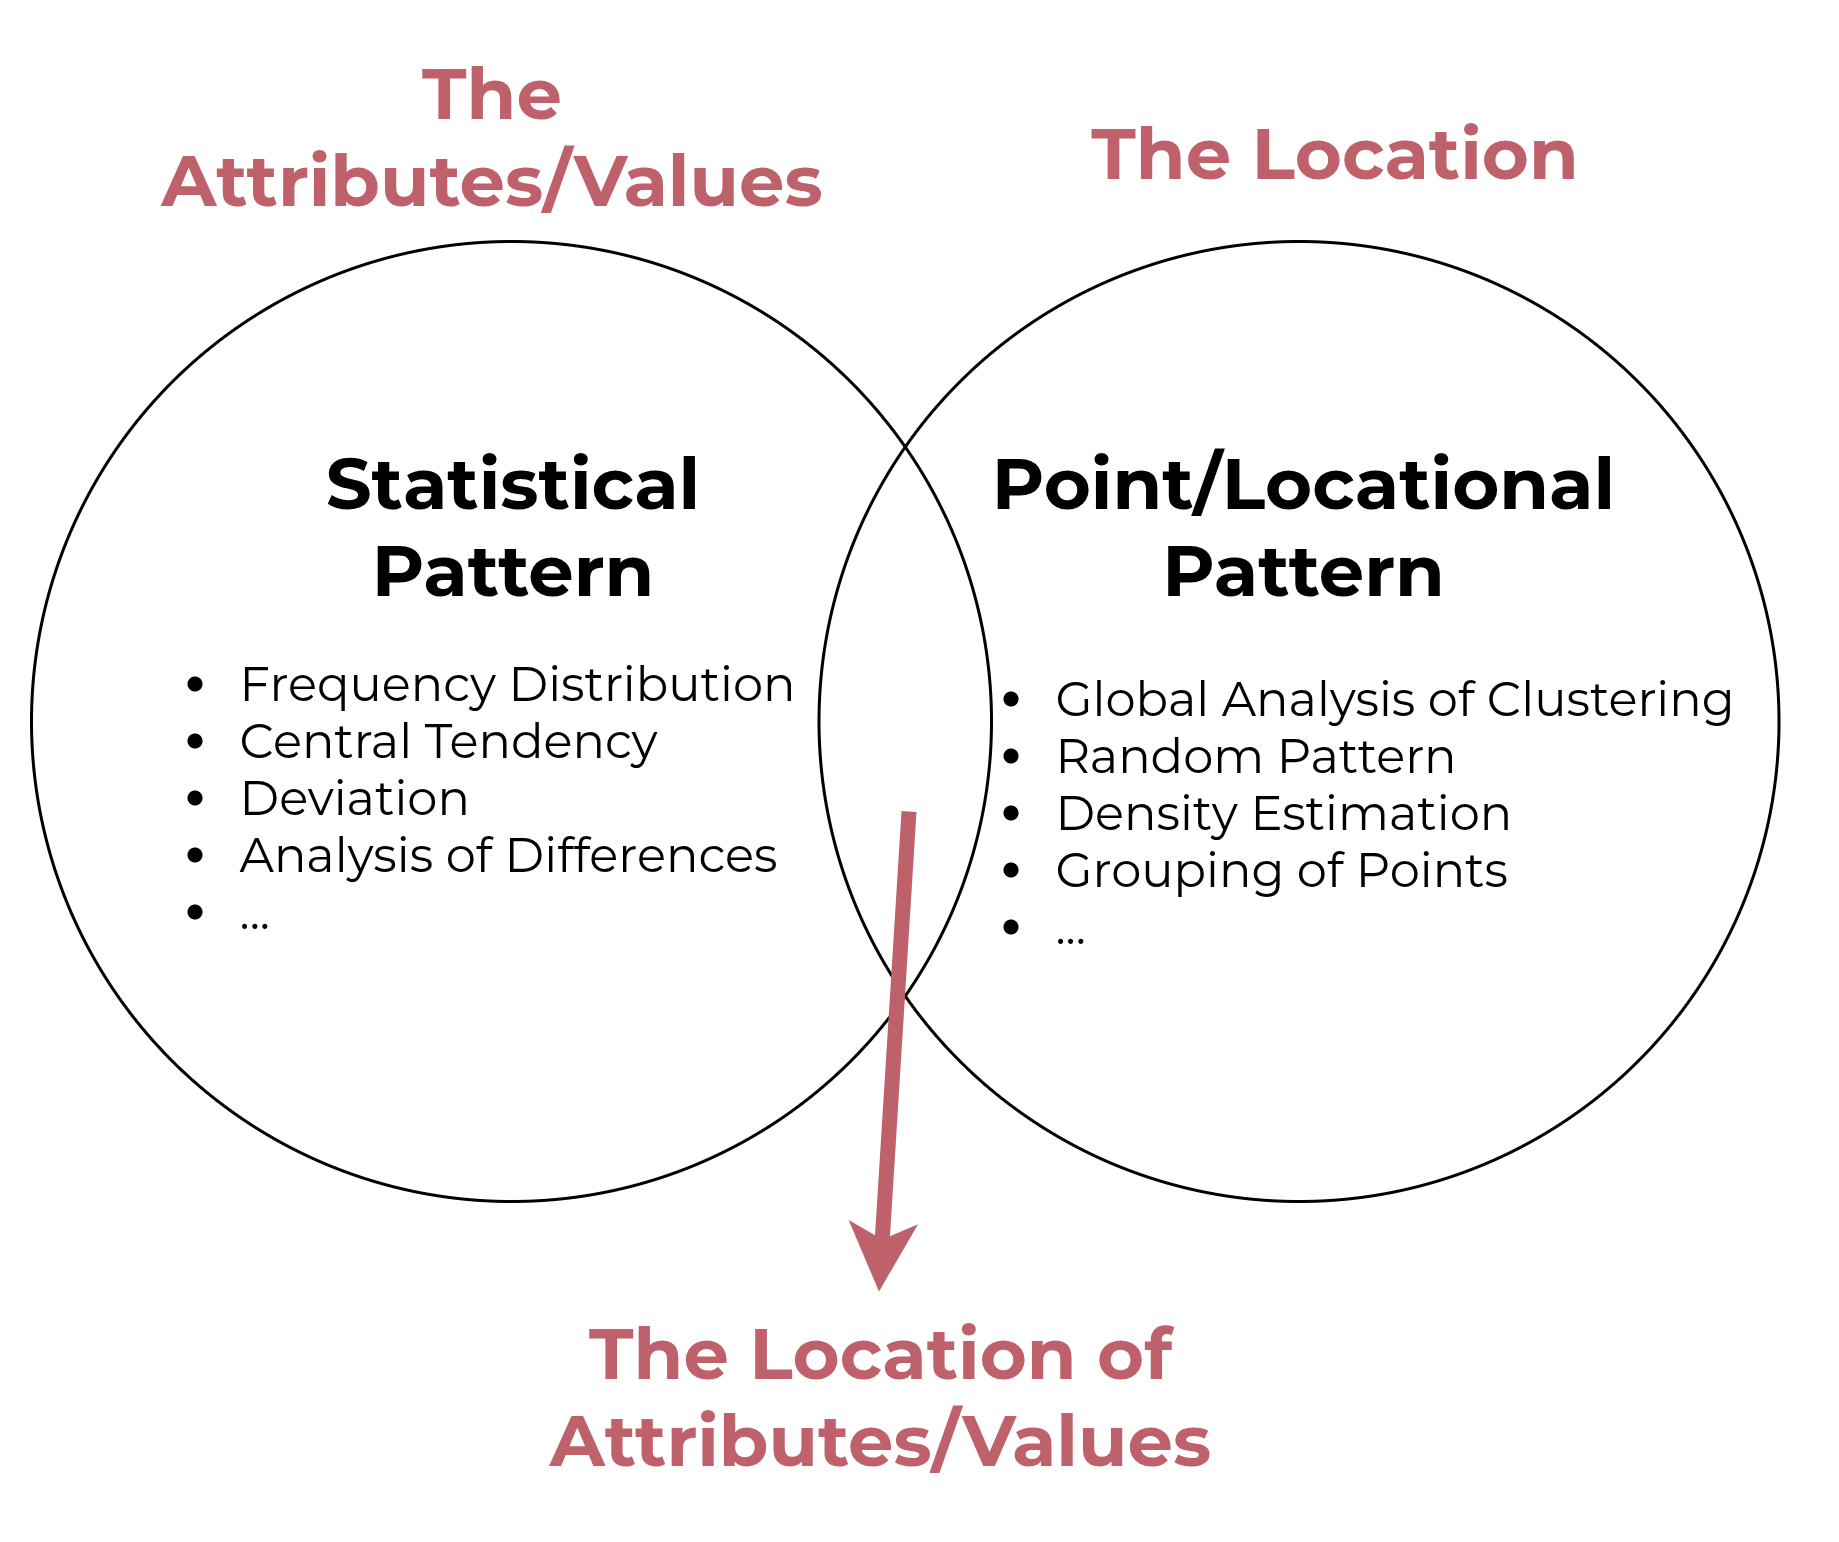

The diagram above was exported from draw.io. Its source (the exported page's mxGraphModel, read from the mxfile embedded in the PNG):
<mxGraphModel dx="1256" dy="817" grid="1" gridSize="10" guides="1" tooltips="1" connect="1" arrows="1" fold="1" page="1" pageScale="1" pageWidth="1169" pageHeight="827" math="0" shadow="0">
  <root>
    <mxCell id="0" />
    <mxCell id="1" parent="0" />
    <mxCell id="2" value="" style="ellipse;whiteSpace=wrap;html=1;aspect=fixed;fillColor=none;" vertex="1" parent="1">
      <mxGeometry x="556.5" y="1180" width="320" height="320" as="geometry" />
    </mxCell>
    <mxCell id="3" value="&lt;h1 style=&quot;text-align: center; margin-top: 0px;&quot;&gt;Point/Locational Pattern&lt;/h1&gt;&lt;p&gt;&lt;/p&gt;" style="text;html=1;whiteSpace=wrap;overflow=hidden;rounded=0;fontFamily=Montserrat;" vertex="1" parent="1">
      <mxGeometry x="601.5" y="1240" width="230" height="70" as="geometry" />
    </mxCell>
    <mxCell id="4" value="&lt;ul style=&quot;font-family: Montserrat; text-align: left;&quot;&gt;&lt;li&gt;Global Analysis of Clustering&lt;/li&gt;&lt;li&gt;Random Pattern&lt;/li&gt;&lt;li&gt;Density Estimation&lt;/li&gt;&lt;li&gt;Grouping of Points&lt;/li&gt;&lt;li&gt;...&amp;nbsp;&lt;/li&gt;&lt;/ul&gt;" style="text;html=1;align=center;verticalAlign=middle;whiteSpace=wrap;rounded=0;fontSize=16;" vertex="1" parent="1">
      <mxGeometry x="571" y="1310" width="315" height="120" as="geometry" />
    </mxCell>
    <mxCell id="5" value="" style="group" vertex="1" connectable="0" parent="1">
      <mxGeometry x="294" y="1180" width="320" height="320" as="geometry" />
    </mxCell>
    <mxCell id="6" value="" style="ellipse;whiteSpace=wrap;html=1;aspect=fixed;fillColor=none;" vertex="1" parent="5">
      <mxGeometry width="320" height="320" as="geometry" />
    </mxCell>
    <mxCell id="7" value="&lt;h1 style=&quot;margin-top: 0px;&quot;&gt;Statistical Pattern&lt;/h1&gt;&lt;p&gt;&lt;/p&gt;" style="text;html=1;whiteSpace=wrap;overflow=hidden;rounded=0;fontFamily=Montserrat;align=center;" vertex="1" parent="5">
      <mxGeometry x="87.5" y="60" width="145" height="70" as="geometry" />
    </mxCell>
    <mxCell id="8" value="&lt;ul style=&quot;font-family: Montserrat; text-align: left;&quot;&gt;&lt;li&gt;Frequency Distribution&lt;/li&gt;&lt;li&gt;Central Tendency&lt;/li&gt;&lt;li&gt;Deviation&lt;/li&gt;&lt;li&gt;Analysis of Differences&lt;/li&gt;&lt;li&gt;...&amp;nbsp;&lt;/li&gt;&lt;/ul&gt;" style="text;html=1;align=center;verticalAlign=middle;whiteSpace=wrap;rounded=0;fontSize=16;" vertex="1" parent="5">
      <mxGeometry x="7" y="110" width="270" height="150" as="geometry" />
    </mxCell>
    <mxCell id="9" value="&lt;h1 style=&quot;margin-top: 0px;&quot;&gt;The Location of Attributes/Values&lt;/h1&gt;&lt;p&gt;&lt;/p&gt;" style="text;html=1;whiteSpace=wrap;overflow=hidden;rounded=0;fontFamily=Montserrat;fontColor=#BF616A;align=center;" vertex="1" parent="1">
      <mxGeometry x="456.5" y="1530" width="240" height="70" as="geometry" />
    </mxCell>
    <mxCell id="10" value="" style="endArrow=classic;html=1;rounded=1;fontColor=#BF616A;strokeColor=#BF616A;startSize=11;endSize=7;strokeWidth=5;curved=0;" edge="1" parent="1">
      <mxGeometry width="50" height="50" relative="1" as="geometry">
        <mxPoint x="586.5" y="1370" as="sourcePoint" />
        <mxPoint x="576.5" y="1530" as="targetPoint" />
      </mxGeometry>
    </mxCell>
    <mxCell id="11" value="&lt;h1 style=&quot;margin-top: 0px;&quot;&gt;The Attributes/Values&lt;/h1&gt;&lt;p&gt;&lt;/p&gt;" style="text;html=1;whiteSpace=wrap;overflow=hidden;rounded=0;fontFamily=Montserrat;fontColor=#BF616A;align=center;" vertex="1" parent="1">
      <mxGeometry x="321" y="1110" width="252.5" height="80" as="geometry" />
    </mxCell>
    <mxCell id="12" value="&lt;h1 style=&quot;margin-top: 0px;&quot;&gt;The Location&lt;/h1&gt;&lt;p&gt;&lt;/p&gt;" style="text;html=1;whiteSpace=wrap;overflow=hidden;rounded=0;fontFamily=Montserrat;fontColor=#BF616A;align=center;" vertex="1" parent="1">
      <mxGeometry x="626" y="1130" width="205" height="50" as="geometry" />
    </mxCell>
  </root>
</mxGraphModel>